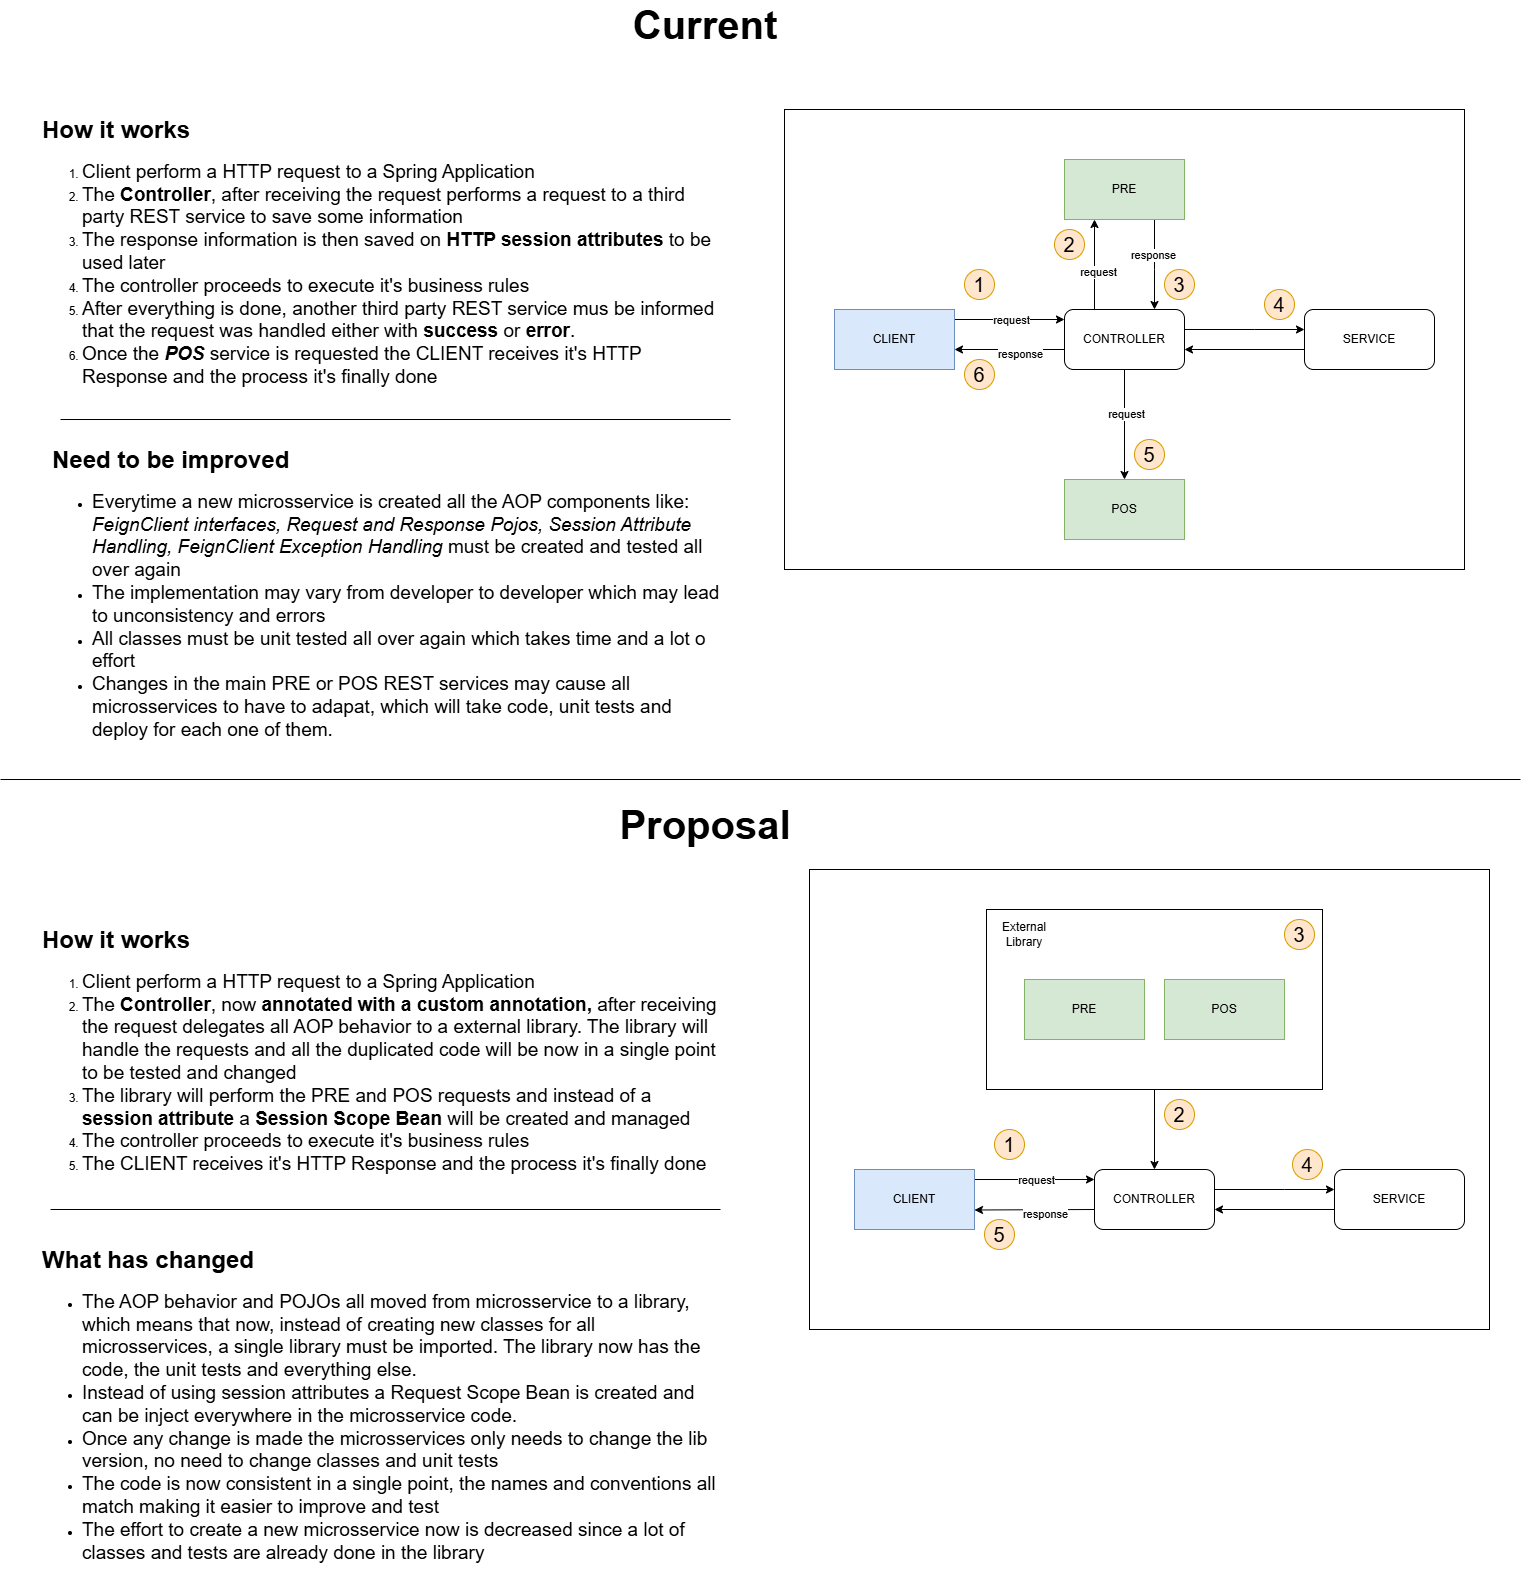

The diagram above was exported from draw.io. Its source (the exported page's mxGraphModel, read from the mxfile embedded in the PNG):
<mxGraphModel dx="1877" dy="1699" grid="1" gridSize="10" guides="1" tooltips="1" connect="1" arrows="1" fold="1" page="1" pageScale="1" pageWidth="827" pageHeight="1169" math="0" shadow="0">
  <root>
    <mxCell id="0" />
    <mxCell id="1" parent="0" />
    <mxCell id="fDTAy61ZnLZt9rLGiRJX-75" value="" style="rounded=0;whiteSpace=wrap;html=1;" parent="1" vertex="1">
      <mxGeometry x="89" y="810" width="680" height="460" as="geometry" />
    </mxCell>
    <mxCell id="fDTAy61ZnLZt9rLGiRJX-64" style="edgeStyle=orthogonalEdgeStyle;rounded=0;orthogonalLoop=1;jettySize=auto;html=1;entryX=0.5;entryY=0;entryDx=0;entryDy=0;" parent="1" source="fDTAy61ZnLZt9rLGiRJX-62" target="fDTAy61ZnLZt9rLGiRJX-48" edge="1">
      <mxGeometry relative="1" as="geometry" />
    </mxCell>
    <mxCell id="fDTAy61ZnLZt9rLGiRJX-62" value="" style="rounded=0;whiteSpace=wrap;html=1;" parent="1" vertex="1">
      <mxGeometry x="266" y="850" width="336" height="180" as="geometry" />
    </mxCell>
    <mxCell id="fDTAy61ZnLZt9rLGiRJX-32" value="" style="rounded=0;whiteSpace=wrap;html=1;" parent="1" vertex="1">
      <mxGeometry x="64" y="50" width="680" height="460" as="geometry" />
    </mxCell>
    <mxCell id="fDTAy61ZnLZt9rLGiRJX-24" style="edgeStyle=orthogonalEdgeStyle;rounded=0;orthogonalLoop=1;jettySize=auto;html=1;" parent="1" source="fDTAy61ZnLZt9rLGiRJX-1" target="fDTAy61ZnLZt9rLGiRJX-5" edge="1">
      <mxGeometry relative="1" as="geometry">
        <Array as="points">
          <mxPoint x="294" y="260" />
          <mxPoint x="294" y="260" />
        </Array>
      </mxGeometry>
    </mxCell>
    <mxCell id="fDTAy61ZnLZt9rLGiRJX-25" value="request" style="edgeLabel;html=1;align=center;verticalAlign=middle;resizable=0;points=[];" parent="fDTAy61ZnLZt9rLGiRJX-24" vertex="1" connectable="0">
      <mxGeometry x="0.0109" relative="1" as="geometry">
        <mxPoint as="offset" />
      </mxGeometry>
    </mxCell>
    <mxCell id="fDTAy61ZnLZt9rLGiRJX-1" value="&lt;font style=&quot;color: rgb(0, 0, 0);&quot;&gt;CLIENT&lt;/font&gt;" style="rounded=0;whiteSpace=wrap;html=1;fillColor=#dae8fc;strokeColor=#6c8ebf;" parent="1" vertex="1">
      <mxGeometry x="114" y="250" width="120" height="60" as="geometry" />
    </mxCell>
    <mxCell id="fDTAy61ZnLZt9rLGiRJX-7" style="edgeStyle=orthogonalEdgeStyle;rounded=0;orthogonalLoop=1;jettySize=auto;html=1;" parent="1" source="fDTAy61ZnLZt9rLGiRJX-5" target="fDTAy61ZnLZt9rLGiRJX-8" edge="1">
      <mxGeometry relative="1" as="geometry">
        <mxPoint x="554" y="280" as="targetPoint" />
        <Array as="points">
          <mxPoint x="374" y="210" />
          <mxPoint x="374" y="210" />
        </Array>
      </mxGeometry>
    </mxCell>
    <mxCell id="fDTAy61ZnLZt9rLGiRJX-9" value="request" style="edgeLabel;html=1;align=center;verticalAlign=middle;resizable=0;points=[];" parent="fDTAy61ZnLZt9rLGiRJX-7" vertex="1" connectable="0">
      <mxGeometry x="-0.1644" y="-3" relative="1" as="geometry">
        <mxPoint as="offset" />
      </mxGeometry>
    </mxCell>
    <mxCell id="fDTAy61ZnLZt9rLGiRJX-15" style="edgeStyle=orthogonalEdgeStyle;rounded=0;orthogonalLoop=1;jettySize=auto;html=1;" parent="1" source="fDTAy61ZnLZt9rLGiRJX-5" target="fDTAy61ZnLZt9rLGiRJX-16" edge="1">
      <mxGeometry relative="1" as="geometry">
        <mxPoint x="584" y="280" as="targetPoint" />
        <Array as="points">
          <mxPoint x="534" y="270" />
          <mxPoint x="534" y="270" />
        </Array>
      </mxGeometry>
    </mxCell>
    <mxCell id="fDTAy61ZnLZt9rLGiRJX-22" style="edgeStyle=orthogonalEdgeStyle;rounded=0;orthogonalLoop=1;jettySize=auto;html=1;entryX=0.5;entryY=0;entryDx=0;entryDy=0;" parent="1" source="fDTAy61ZnLZt9rLGiRJX-5" target="fDTAy61ZnLZt9rLGiRJX-21" edge="1">
      <mxGeometry relative="1" as="geometry" />
    </mxCell>
    <mxCell id="fDTAy61ZnLZt9rLGiRJX-30" value="request" style="edgeLabel;html=1;align=center;verticalAlign=middle;resizable=0;points=[];" parent="fDTAy61ZnLZt9rLGiRJX-22" vertex="1" connectable="0">
      <mxGeometry x="-0.2073" y="1" relative="1" as="geometry">
        <mxPoint as="offset" />
      </mxGeometry>
    </mxCell>
    <mxCell id="fDTAy61ZnLZt9rLGiRJX-27" style="edgeStyle=orthogonalEdgeStyle;rounded=0;orthogonalLoop=1;jettySize=auto;html=1;entryX=1;entryY=0.5;entryDx=0;entryDy=0;" parent="1" edge="1">
      <mxGeometry relative="1" as="geometry">
        <mxPoint x="344" y="290" as="sourcePoint" />
        <mxPoint x="234" y="290" as="targetPoint" />
      </mxGeometry>
    </mxCell>
    <mxCell id="fDTAy61ZnLZt9rLGiRJX-28" value="response" style="edgeLabel;html=1;align=center;verticalAlign=middle;resizable=0;points=[];" parent="fDTAy61ZnLZt9rLGiRJX-27" vertex="1" connectable="0">
      <mxGeometry x="-0.1745" y="4" relative="1" as="geometry">
        <mxPoint as="offset" />
      </mxGeometry>
    </mxCell>
    <mxCell id="fDTAy61ZnLZt9rLGiRJX-5" value="CONTROLLER" style="rounded=1;whiteSpace=wrap;html=1;" parent="1" vertex="1">
      <mxGeometry x="344" y="250" width="120" height="60" as="geometry" />
    </mxCell>
    <mxCell id="fDTAy61ZnLZt9rLGiRJX-10" style="edgeStyle=orthogonalEdgeStyle;rounded=0;orthogonalLoop=1;jettySize=auto;html=1;" parent="1" source="fDTAy61ZnLZt9rLGiRJX-8" target="fDTAy61ZnLZt9rLGiRJX-5" edge="1">
      <mxGeometry relative="1" as="geometry">
        <Array as="points">
          <mxPoint x="434" y="210" />
          <mxPoint x="434" y="210" />
        </Array>
      </mxGeometry>
    </mxCell>
    <mxCell id="fDTAy61ZnLZt9rLGiRJX-11" value="response" style="edgeLabel;html=1;align=center;verticalAlign=middle;resizable=0;points=[];" parent="fDTAy61ZnLZt9rLGiRJX-10" vertex="1" connectable="0">
      <mxGeometry x="-0.2133" y="-2" relative="1" as="geometry">
        <mxPoint as="offset" />
      </mxGeometry>
    </mxCell>
    <mxCell id="fDTAy61ZnLZt9rLGiRJX-8" value="PRE" style="rounded=0;whiteSpace=wrap;html=1;fillColor=#d5e8d4;strokeColor=#82b366;" parent="1" vertex="1">
      <mxGeometry x="344" y="100" width="120" height="60" as="geometry" />
    </mxCell>
    <mxCell id="fDTAy61ZnLZt9rLGiRJX-12" value="&lt;font style=&quot;font-size: 20px;&quot;&gt;1&lt;/font&gt;" style="ellipse;whiteSpace=wrap;html=1;aspect=fixed;fillColor=#ffe6cc;strokeColor=#d79b00;" parent="1" vertex="1">
      <mxGeometry x="244" y="210" width="30" height="30" as="geometry" />
    </mxCell>
    <mxCell id="fDTAy61ZnLZt9rLGiRJX-13" value="&lt;font style=&quot;font-size: 20px;&quot;&gt;2&lt;/font&gt;" style="ellipse;whiteSpace=wrap;html=1;aspect=fixed;fillColor=#ffe6cc;strokeColor=#d79b00;" parent="1" vertex="1">
      <mxGeometry x="334" y="170" width="30" height="30" as="geometry" />
    </mxCell>
    <mxCell id="fDTAy61ZnLZt9rLGiRJX-14" value="&lt;font style=&quot;font-size: 20px;&quot;&gt;3&lt;/font&gt;" style="ellipse;whiteSpace=wrap;html=1;aspect=fixed;fillColor=#ffe6cc;strokeColor=#d79b00;" parent="1" vertex="1">
      <mxGeometry x="444" y="210" width="30" height="30" as="geometry" />
    </mxCell>
    <mxCell id="fDTAy61ZnLZt9rLGiRJX-17" style="edgeStyle=orthogonalEdgeStyle;rounded=0;orthogonalLoop=1;jettySize=auto;html=1;entryX=1;entryY=0.5;entryDx=0;entryDy=0;" parent="1" edge="1">
      <mxGeometry relative="1" as="geometry">
        <mxPoint x="584" y="290" as="sourcePoint" />
        <mxPoint x="464" y="290" as="targetPoint" />
      </mxGeometry>
    </mxCell>
    <mxCell id="fDTAy61ZnLZt9rLGiRJX-16" value="SERVICE" style="rounded=1;whiteSpace=wrap;html=1;" parent="1" vertex="1">
      <mxGeometry x="584" y="250" width="130" height="60" as="geometry" />
    </mxCell>
    <mxCell id="fDTAy61ZnLZt9rLGiRJX-18" value="&lt;font style=&quot;font-size: 20px;&quot;&gt;4&lt;/font&gt;" style="ellipse;whiteSpace=wrap;html=1;aspect=fixed;fillColor=#ffe6cc;strokeColor=#d79b00;" parent="1" vertex="1">
      <mxGeometry x="544" y="230" width="30" height="30" as="geometry" />
    </mxCell>
    <mxCell id="fDTAy61ZnLZt9rLGiRJX-21" value="POS" style="rounded=0;whiteSpace=wrap;html=1;fillColor=#d5e8d4;strokeColor=#82b366;" parent="1" vertex="1">
      <mxGeometry x="344" y="420" width="120" height="60" as="geometry" />
    </mxCell>
    <mxCell id="fDTAy61ZnLZt9rLGiRJX-23" value="&lt;font style=&quot;font-size: 20px;&quot;&gt;5&lt;/font&gt;" style="ellipse;whiteSpace=wrap;html=1;aspect=fixed;fillColor=#ffe6cc;strokeColor=#d79b00;" parent="1" vertex="1">
      <mxGeometry x="414" y="380" width="30" height="30" as="geometry" />
    </mxCell>
    <mxCell id="fDTAy61ZnLZt9rLGiRJX-29" value="&lt;font style=&quot;font-size: 20px;&quot;&gt;6&lt;/font&gt;" style="ellipse;whiteSpace=wrap;html=1;aspect=fixed;fillColor=#ffe6cc;strokeColor=#d79b00;" parent="1" vertex="1">
      <mxGeometry x="244" y="300" width="30" height="30" as="geometry" />
    </mxCell>
    <mxCell id="fDTAy61ZnLZt9rLGiRJX-31" value="&lt;h1 style=&quot;margin-top: 0px;&quot;&gt;How it works&lt;/h1&gt;&lt;p&gt;&lt;/p&gt;&lt;ol&gt;&lt;li&gt;&lt;font style=&quot;font-size: 19px;&quot;&gt;Client perform a HTTP request to a Spring Application&lt;/font&gt;&lt;/li&gt;&lt;li&gt;&lt;font style=&quot;font-size: 19px;&quot;&gt;The &lt;b&gt;Controller&lt;/b&gt;, after receiving the request performs a request to a third party REST service to save some information&lt;/font&gt;&lt;/li&gt;&lt;li&gt;&lt;font style=&quot;font-size: 19px;&quot;&gt;The response information is then saved on &lt;b&gt;HTTP session attributes &lt;/b&gt;to be used later&lt;/font&gt;&lt;/li&gt;&lt;li&gt;&lt;font style=&quot;font-size: 19px;&quot;&gt;The controller proceeds to execute it's business rules&lt;/font&gt;&lt;/li&gt;&lt;li&gt;&lt;font style=&quot;font-size: 19px;&quot;&gt;After everything is done, another third party REST service mus be informed that the request was handled either with &lt;b&gt;success&lt;/b&gt;&amp;nbsp;or &lt;b&gt;error&lt;/b&gt;.&lt;/font&gt;&lt;/li&gt;&lt;li&gt;&lt;font style=&quot;font-size: 19px;&quot;&gt;Once the &lt;i style=&quot;font-weight: bold;&quot;&gt;POS&lt;/i&gt;&amp;nbsp;service is requested the CLIENT receives it's HTTP Response and the process it's finally done&lt;/font&gt;&lt;/li&gt;&lt;/ol&gt;&lt;p&gt;&lt;/p&gt;" style="text;html=1;whiteSpace=wrap;overflow=hidden;rounded=0;" parent="1" vertex="1">
      <mxGeometry x="-680" y="50" width="680" height="300" as="geometry" />
    </mxCell>
    <mxCell id="fDTAy61ZnLZt9rLGiRJX-33" value="&lt;h1 style=&quot;margin-top: 0px;&quot;&gt;Need to be improved&lt;/h1&gt;&lt;p&gt;&lt;/p&gt;&lt;ul&gt;&lt;li&gt;&lt;span style=&quot;font-size: 19px;&quot;&gt;Everytime a new microsservice is created all the AOP components like: &lt;i&gt;FeignClient interfaces, Request and Response Pojos, Session Attribute Handling, FeignClient Exception Handling &lt;/i&gt;must be created and tested all over again&lt;/span&gt;&lt;/li&gt;&lt;li&gt;&lt;span style=&quot;font-size: 19px;&quot;&gt;The implementation may vary from developer to developer which may lead to unconsistency and errors&lt;/span&gt;&lt;/li&gt;&lt;li&gt;&lt;span style=&quot;font-size: 19px;&quot;&gt;All classes must be unit tested all over again which takes time and a lot o effort&lt;/span&gt;&lt;/li&gt;&lt;li&gt;&lt;span style=&quot;font-size: 19px;&quot;&gt;Changes in the main PRE or POS REST services may cause all microsservices to have to adapat, which will take code, unit tests and deploy for each one of them.&amp;nbsp;&lt;/span&gt;&lt;/li&gt;&lt;/ul&gt;&lt;p&gt;&lt;/p&gt;" style="text;html=1;whiteSpace=wrap;overflow=hidden;rounded=0;" parent="1" vertex="1">
      <mxGeometry x="-670" y="380" width="680" height="310" as="geometry" />
    </mxCell>
    <mxCell id="fDTAy61ZnLZt9rLGiRJX-34" value="" style="endArrow=none;html=1;rounded=0;" parent="1" edge="1">
      <mxGeometry width="50" height="50" relative="1" as="geometry">
        <mxPoint x="-660" y="360" as="sourcePoint" />
        <mxPoint x="10" y="360" as="targetPoint" />
      </mxGeometry>
    </mxCell>
    <mxCell id="fDTAy61ZnLZt9rLGiRJX-35" value="" style="endArrow=none;html=1;rounded=0;" parent="1" edge="1">
      <mxGeometry width="50" height="50" relative="1" as="geometry">
        <mxPoint x="-720" y="720" as="sourcePoint" />
        <mxPoint x="800" y="720" as="targetPoint" />
      </mxGeometry>
    </mxCell>
    <mxCell id="fDTAy61ZnLZt9rLGiRJX-36" value="&lt;b&gt;&lt;font style=&quot;font-size: 40px;&quot;&gt;Proposal&lt;/font&gt;&lt;/b&gt;" style="text;html=1;align=center;verticalAlign=middle;whiteSpace=wrap;rounded=0;" parent="1" vertex="1">
      <mxGeometry x="-160" y="750" width="290" height="30" as="geometry" />
    </mxCell>
    <mxCell id="fDTAy61ZnLZt9rLGiRJX-38" style="edgeStyle=orthogonalEdgeStyle;rounded=0;orthogonalLoop=1;jettySize=auto;html=1;" parent="1" source="fDTAy61ZnLZt9rLGiRJX-40" target="fDTAy61ZnLZt9rLGiRJX-48" edge="1">
      <mxGeometry relative="1" as="geometry">
        <Array as="points">
          <mxPoint x="324" y="1120" />
          <mxPoint x="324" y="1120" />
        </Array>
      </mxGeometry>
    </mxCell>
    <mxCell id="fDTAy61ZnLZt9rLGiRJX-39" value="request" style="edgeLabel;html=1;align=center;verticalAlign=middle;resizable=0;points=[];" parent="fDTAy61ZnLZt9rLGiRJX-38" vertex="1" connectable="0">
      <mxGeometry x="0.0109" relative="1" as="geometry">
        <mxPoint as="offset" />
      </mxGeometry>
    </mxCell>
    <mxCell id="fDTAy61ZnLZt9rLGiRJX-40" value="&lt;font style=&quot;color: rgb(0, 0, 0);&quot;&gt;CLIENT&lt;/font&gt;" style="rounded=0;whiteSpace=wrap;html=1;fillColor=#dae8fc;strokeColor=#6c8ebf;" parent="1" vertex="1">
      <mxGeometry x="134" y="1110" width="120" height="60" as="geometry" />
    </mxCell>
    <mxCell id="fDTAy61ZnLZt9rLGiRJX-43" style="edgeStyle=orthogonalEdgeStyle;rounded=0;orthogonalLoop=1;jettySize=auto;html=1;" parent="1" source="fDTAy61ZnLZt9rLGiRJX-48" target="fDTAy61ZnLZt9rLGiRJX-56" edge="1">
      <mxGeometry relative="1" as="geometry">
        <mxPoint x="614" y="1140" as="targetPoint" />
        <Array as="points">
          <mxPoint x="564" y="1130" />
          <mxPoint x="564" y="1130" />
        </Array>
      </mxGeometry>
    </mxCell>
    <mxCell id="fDTAy61ZnLZt9rLGiRJX-46" style="edgeStyle=orthogonalEdgeStyle;rounded=0;orthogonalLoop=1;jettySize=auto;html=1;entryX=1;entryY=0.675;entryDx=0;entryDy=0;entryPerimeter=0;" parent="1" target="fDTAy61ZnLZt9rLGiRJX-40" edge="1">
      <mxGeometry relative="1" as="geometry">
        <mxPoint x="374" y="1150" as="sourcePoint" />
        <mxPoint x="264" y="1150" as="targetPoint" />
      </mxGeometry>
    </mxCell>
    <mxCell id="fDTAy61ZnLZt9rLGiRJX-47" value="response" style="edgeLabel;html=1;align=center;verticalAlign=middle;resizable=0;points=[];" parent="fDTAy61ZnLZt9rLGiRJX-46" vertex="1" connectable="0">
      <mxGeometry x="-0.1745" y="4" relative="1" as="geometry">
        <mxPoint as="offset" />
      </mxGeometry>
    </mxCell>
    <mxCell id="fDTAy61ZnLZt9rLGiRJX-48" value="CONTROLLER" style="rounded=1;whiteSpace=wrap;html=1;" parent="1" vertex="1">
      <mxGeometry x="374" y="1110" width="120" height="60" as="geometry" />
    </mxCell>
    <mxCell id="fDTAy61ZnLZt9rLGiRJX-51" value="PRE" style="rounded=0;whiteSpace=wrap;html=1;fillColor=#d5e8d4;strokeColor=#82b366;" parent="1" vertex="1">
      <mxGeometry x="304" y="920" width="120" height="60" as="geometry" />
    </mxCell>
    <mxCell id="fDTAy61ZnLZt9rLGiRJX-52" value="&lt;font style=&quot;font-size: 20px;&quot;&gt;1&lt;/font&gt;" style="ellipse;whiteSpace=wrap;html=1;aspect=fixed;fillColor=#ffe6cc;strokeColor=#d79b00;" parent="1" vertex="1">
      <mxGeometry x="274" y="1070" width="30" height="30" as="geometry" />
    </mxCell>
    <mxCell id="fDTAy61ZnLZt9rLGiRJX-55" style="edgeStyle=orthogonalEdgeStyle;rounded=0;orthogonalLoop=1;jettySize=auto;html=1;entryX=1;entryY=0.5;entryDx=0;entryDy=0;" parent="1" edge="1">
      <mxGeometry relative="1" as="geometry">
        <mxPoint x="614" y="1150" as="sourcePoint" />
        <mxPoint x="494" y="1150" as="targetPoint" />
      </mxGeometry>
    </mxCell>
    <mxCell id="fDTAy61ZnLZt9rLGiRJX-56" value="SERVICE" style="rounded=1;whiteSpace=wrap;html=1;" parent="1" vertex="1">
      <mxGeometry x="614" y="1110" width="130" height="60" as="geometry" />
    </mxCell>
    <mxCell id="fDTAy61ZnLZt9rLGiRJX-57" value="&lt;font style=&quot;font-size: 20px;&quot;&gt;3&lt;/font&gt;" style="ellipse;whiteSpace=wrap;html=1;aspect=fixed;fillColor=#ffe6cc;strokeColor=#d79b00;" parent="1" vertex="1">
      <mxGeometry x="564" y="860" width="30" height="30" as="geometry" />
    </mxCell>
    <mxCell id="fDTAy61ZnLZt9rLGiRJX-58" value="POS" style="rounded=0;whiteSpace=wrap;html=1;fillColor=#d5e8d4;strokeColor=#82b366;" parent="1" vertex="1">
      <mxGeometry x="444" y="920" width="120" height="60" as="geometry" />
    </mxCell>
    <mxCell id="fDTAy61ZnLZt9rLGiRJX-65" value="External Library" style="text;html=1;align=center;verticalAlign=middle;whiteSpace=wrap;rounded=0;" parent="1" vertex="1">
      <mxGeometry x="274" y="860" width="60" height="30" as="geometry" />
    </mxCell>
    <mxCell id="fDTAy61ZnLZt9rLGiRJX-67" value="&lt;font style=&quot;font-size: 20px;&quot;&gt;2&lt;/font&gt;" style="ellipse;whiteSpace=wrap;html=1;aspect=fixed;fillColor=#ffe6cc;strokeColor=#d79b00;" parent="1" vertex="1">
      <mxGeometry x="444" y="1040" width="30" height="30" as="geometry" />
    </mxCell>
    <mxCell id="fDTAy61ZnLZt9rLGiRJX-68" value="&lt;font style=&quot;font-size: 20px;&quot;&gt;4&lt;/font&gt;" style="ellipse;whiteSpace=wrap;html=1;aspect=fixed;fillColor=#ffe6cc;strokeColor=#d79b00;" parent="1" vertex="1">
      <mxGeometry x="572" y="1090" width="30" height="30" as="geometry" />
    </mxCell>
    <mxCell id="fDTAy61ZnLZt9rLGiRJX-69" value="&lt;h1 style=&quot;margin-top: 0px;&quot;&gt;How it works&lt;/h1&gt;&lt;p&gt;&lt;/p&gt;&lt;ol&gt;&lt;li&gt;&lt;font style=&quot;font-size: 19px;&quot;&gt;Client perform a HTTP request to a Spring Application&lt;/font&gt;&lt;/li&gt;&lt;li&gt;&lt;font style=&quot;font-size: 19px;&quot;&gt;The &lt;b&gt;Controller&lt;/b&gt;, now &lt;b&gt;annotated with a custom annotation,&amp;nbsp;&lt;/b&gt;after receiving the request delegates all AOP behavior to a external library. The library will handle the requests and all the duplicated code will be now in a single point to be tested and changed&lt;/font&gt;&lt;/li&gt;&lt;li&gt;&lt;font style=&quot;font-size: 19px;&quot;&gt;The library will perform the PRE and POS requests and instead of a &lt;b&gt;session attribute&lt;/b&gt;&amp;nbsp;a &lt;b&gt;Session Scope Bean&lt;/b&gt;&amp;nbsp;will be created and managed&lt;/font&gt;&lt;/li&gt;&lt;li&gt;&lt;font style=&quot;font-size: 19px;&quot;&gt;The controller proceeds to execute it's business rules&lt;/font&gt;&lt;/li&gt;&lt;li&gt;&lt;span style=&quot;font-size: 19px; background-color: transparent; color: light-dark(rgb(0, 0, 0), rgb(255, 255, 255));&quot;&gt;The CLIENT receives it's HTTP Response and the process it's finally done&lt;/span&gt;&lt;/li&gt;&lt;/ol&gt;&lt;p&gt;&lt;/p&gt;" style="text;html=1;whiteSpace=wrap;overflow=hidden;rounded=0;" parent="1" vertex="1">
      <mxGeometry x="-680" y="860" width="680" height="345" as="geometry" />
    </mxCell>
    <mxCell id="fDTAy61ZnLZt9rLGiRJX-71" value="&lt;font style=&quot;font-size: 20px;&quot;&gt;5&lt;/font&gt;" style="ellipse;whiteSpace=wrap;html=1;aspect=fixed;fillColor=#ffe6cc;strokeColor=#d79b00;" parent="1" vertex="1">
      <mxGeometry x="264" y="1160" width="30" height="30" as="geometry" />
    </mxCell>
    <mxCell id="fDTAy61ZnLZt9rLGiRJX-72" value="&lt;h1 style=&quot;margin-top: 0px;&quot;&gt;What has changed&lt;/h1&gt;&lt;p&gt;&lt;/p&gt;&lt;ul&gt;&lt;li&gt;&lt;span style=&quot;font-size: 19px;&quot;&gt;The AOP behavior and POJOs all moved from microsservice to a library, which means that now, instead of creating new classes for all microsservices, a single library must be imported. The library now has the code, the unit tests and everything else.&amp;nbsp;&lt;/span&gt;&lt;/li&gt;&lt;li&gt;&lt;span style=&quot;font-size: 19px;&quot;&gt;Instead of using session attributes a Request Scope Bean is created and can be inject everywhere in the microsservice code.&amp;nbsp;&lt;/span&gt;&lt;/li&gt;&lt;li&gt;&lt;span style=&quot;font-size: 19px;&quot;&gt;Once any change is made the microsservices only needs to change the lib version, no need to change classes and unit tests&lt;/span&gt;&lt;/li&gt;&lt;li&gt;&lt;span style=&quot;font-size: 19px;&quot;&gt;The code is now consistent in a single point, the names and conventions all match making it easier to improve and test&lt;/span&gt;&lt;/li&gt;&lt;li&gt;&lt;span style=&quot;font-size: 19px;&quot;&gt;The effort to create a new microsservice now is decreased since a lot of classes and tests are already done in the library&lt;/span&gt;&lt;/li&gt;&lt;/ul&gt;&lt;p&gt;&lt;/p&gt;" style="text;html=1;whiteSpace=wrap;overflow=hidden;rounded=0;" parent="1" vertex="1">
      <mxGeometry x="-680" y="1180" width="680" height="340" as="geometry" />
    </mxCell>
    <mxCell id="fDTAy61ZnLZt9rLGiRJX-73" value="" style="endArrow=none;html=1;rounded=0;" parent="1" edge="1">
      <mxGeometry width="50" height="50" relative="1" as="geometry">
        <mxPoint x="-670" y="1150" as="sourcePoint" />
        <mxPoint y="1150" as="targetPoint" />
      </mxGeometry>
    </mxCell>
    <mxCell id="tUSwFsrhRr5787IWHjjb-1" value="&lt;b&gt;&lt;font style=&quot;font-size: 40px;&quot;&gt;Current&lt;/font&gt;&lt;/b&gt;" style="text;html=1;align=center;verticalAlign=middle;whiteSpace=wrap;rounded=0;" parent="1" vertex="1">
      <mxGeometry x="-160" y="-50" width="290" height="30" as="geometry" />
    </mxCell>
  </root>
</mxGraphModel>